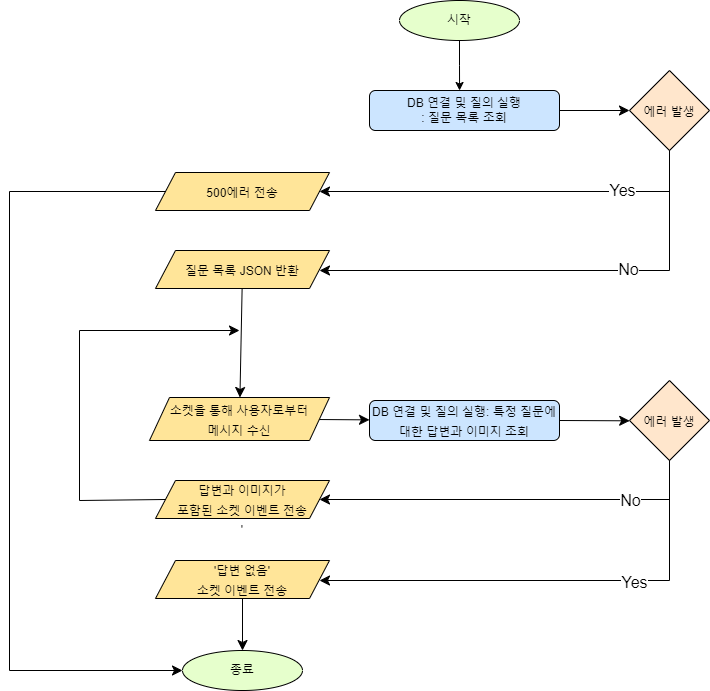

The diagram above was exported from draw.io. Its source (the exported page's mxGraphModel, read from the mxfile embedded in the PNG):
<mxGraphModel dx="1834" dy="808" grid="1" gridSize="10" guides="1" tooltips="1" connect="1" arrows="1" fold="1" page="0" pageScale="1" pageWidth="827" pageHeight="1169" math="0" shadow="0">
  <root>
    <mxCell id="0" />
    <mxCell id="1" parent="0" />
    <mxCell id="fyDW19nwUTC-8_1uZ7OI-2" value="" style="edgeStyle=orthogonalEdgeStyle;rounded=0;orthogonalLoop=1;jettySize=auto;html=1;" parent="1" source="fyDW19nwUTC-8_1uZ7OI-3" edge="1">
      <mxGeometry relative="1" as="geometry">
        <mxPoint x="360.0666666666666" y="130" as="targetPoint" />
      </mxGeometry>
    </mxCell>
    <mxCell id="fyDW19nwUTC-8_1uZ7OI-3" value="시작" style="ellipse;whiteSpace=wrap;html=1;fillColor=#E6FFCC;" parent="1" vertex="1">
      <mxGeometry x="300" y="40" width="120" height="40" as="geometry" />
    </mxCell>
    <mxCell id="fyDW19nwUTC-8_1uZ7OI-37" value="" style="edgeStyle=none;curved=1;rounded=0;orthogonalLoop=1;jettySize=auto;html=1;fontSize=12;startSize=8;endSize=8;" parent="1" source="fyDW19nwUTC-8_1uZ7OI-6" edge="1">
      <mxGeometry relative="1" as="geometry">
        <mxPoint x="530" y="150" as="targetPoint" />
      </mxGeometry>
    </mxCell>
    <mxCell id="fyDW19nwUTC-8_1uZ7OI-6" value="DB 연결 및 질의 실행&lt;br&gt;: 질문 목록 조회" style="rounded=1;whiteSpace=wrap;html=1;fillColor=#CCE5FF;" parent="1" vertex="1">
      <mxGeometry x="270" y="130" width="190" height="40" as="geometry" />
    </mxCell>
    <mxCell id="fyDW19nwUTC-8_1uZ7OI-38" value="&lt;font style=&quot;font-size: 12px;&quot;&gt;500에러 전송&lt;/font&gt;" style="shape=parallelogram;perimeter=parallelogramPerimeter;whiteSpace=wrap;html=1;fixedSize=1;fontSize=16;fillColor=#FFE599;" parent="1" vertex="1">
      <mxGeometry x="56" y="212" width="174" height="38" as="geometry" />
    </mxCell>
    <mxCell id="XHTqIwS-ioAeuANvMX21-2" value="&lt;font style=&quot;font-size: 12px;&quot;&gt;에러 발생&lt;/font&gt;" style="rhombus;whiteSpace=wrap;html=1;fontSize=16;fillColor=#FFE6CC;" parent="1" vertex="1">
      <mxGeometry x="530" y="110" width="80" height="80" as="geometry" />
    </mxCell>
    <mxCell id="XHTqIwS-ioAeuANvMX21-5" value="" style="edgeStyle=elbowEdgeStyle;elbow=horizontal;endArrow=classic;html=1;curved=0;rounded=0;endSize=8;startSize=8;fontSize=12;exitX=0.5;exitY=1;exitDx=0;exitDy=0;entryX=1;entryY=0.5;entryDx=0;entryDy=0;" parent="1" source="XHTqIwS-ioAeuANvMX21-2" target="fyDW19nwUTC-8_1uZ7OI-38" edge="1">
      <mxGeometry width="50" height="50" relative="1" as="geometry">
        <mxPoint x="260" y="220" as="sourcePoint" />
        <mxPoint x="140" y="210" as="targetPoint" />
        <Array as="points">
          <mxPoint x="570" y="220" />
        </Array>
      </mxGeometry>
    </mxCell>
    <mxCell id="XHTqIwS-ioAeuANvMX21-7" value="Yes" style="edgeLabel;html=1;align=center;verticalAlign=middle;resizable=0;points=[];fontSize=16;" parent="XHTqIwS-ioAeuANvMX21-5" vertex="1" connectable="0">
      <mxGeometry x="-0.6487" y="-1" relative="1" as="geometry">
        <mxPoint x="-20" y="-1" as="offset" />
      </mxGeometry>
    </mxCell>
    <mxCell id="XHTqIwS-ioAeuANvMX21-11" value="" style="edgeStyle=elbowEdgeStyle;elbow=vertical;endArrow=classic;html=1;curved=0;rounded=0;endSize=8;startSize=8;fontSize=12;" parent="1" edge="1">
      <mxGeometry width="50" height="50" relative="1" as="geometry">
        <mxPoint x="570" y="190" as="sourcePoint" />
        <mxPoint x="220" y="310" as="targetPoint" />
        <Array as="points">
          <mxPoint x="421.66" y="310" />
        </Array>
      </mxGeometry>
    </mxCell>
    <mxCell id="XHTqIwS-ioAeuANvMX21-12" value="No" style="edgeLabel;html=1;align=center;verticalAlign=middle;resizable=0;points=[];fontSize=16;" parent="XHTqIwS-ioAeuANvMX21-11" vertex="1" connectable="0">
      <mxGeometry x="-0.3104" y="-2" relative="1" as="geometry">
        <mxPoint as="offset" />
      </mxGeometry>
    </mxCell>
    <mxCell id="XHTqIwS-ioAeuANvMX21-15" value="" style="edgeStyle=none;curved=1;rounded=0;orthogonalLoop=1;jettySize=auto;html=1;fontSize=12;startSize=8;endSize=8;" parent="1" source="XHTqIwS-ioAeuANvMX21-13" target="XHTqIwS-ioAeuANvMX21-14" edge="1">
      <mxGeometry relative="1" as="geometry" />
    </mxCell>
    <mxCell id="XHTqIwS-ioAeuANvMX21-13" value="&lt;font style=&quot;font-size: 12px;&quot;&gt;질문 목록 JSON 반환&lt;/font&gt;" style="shape=parallelogram;perimeter=parallelogramPerimeter;whiteSpace=wrap;html=1;fixedSize=1;fontSize=16;fillColor=#FFE599;" parent="1" vertex="1">
      <mxGeometry x="56" y="290" width="174" height="38" as="geometry" />
    </mxCell>
    <mxCell id="XHTqIwS-ioAeuANvMX21-17" value="" style="edgeStyle=none;curved=1;rounded=0;orthogonalLoop=1;jettySize=auto;html=1;fontSize=12;startSize=8;endSize=8;" parent="1" source="XHTqIwS-ioAeuANvMX21-14" target="XHTqIwS-ioAeuANvMX21-16" edge="1">
      <mxGeometry relative="1" as="geometry" />
    </mxCell>
    <mxCell id="XHTqIwS-ioAeuANvMX21-14" value="&lt;font style=&quot;font-size: 12px;&quot;&gt;소켓을 통해 사용자로부터&lt;br&gt;메시지 수신&lt;br&gt;&lt;/font&gt;" style="shape=parallelogram;perimeter=parallelogramPerimeter;whiteSpace=wrap;html=1;fixedSize=1;fontSize=16;fillColor=#FFE599;" parent="1" vertex="1">
      <mxGeometry x="50" y="437" width="180" height="43" as="geometry" />
    </mxCell>
    <mxCell id="XHTqIwS-ioAeuANvMX21-21" style="edgeStyle=none;curved=1;rounded=0;orthogonalLoop=1;jettySize=auto;html=1;exitX=1;exitY=0.5;exitDx=0;exitDy=0;fontSize=12;startSize=8;endSize=8;" parent="1" source="XHTqIwS-ioAeuANvMX21-16" edge="1">
      <mxGeometry relative="1" as="geometry">
        <mxPoint x="530.1809954751131" y="460.31900452488685" as="targetPoint" />
      </mxGeometry>
    </mxCell>
    <mxCell id="XHTqIwS-ioAeuANvMX21-16" value="&lt;font style=&quot;font-size: 12px;&quot;&gt;DB 연결 및 질의 실행: 특정 질문에 대한 답변과 이미지 조회&lt;/font&gt;" style="rounded=1;whiteSpace=wrap;html=1;fontSize=16;fillColor=#CCE5FF;" parent="1" vertex="1">
      <mxGeometry x="270" y="440" width="190" height="40" as="geometry" />
    </mxCell>
    <mxCell id="XHTqIwS-ioAeuANvMX21-22" value="&lt;font style=&quot;font-size: 12px;&quot;&gt;에러 발생&lt;/font&gt;" style="rhombus;whiteSpace=wrap;html=1;fontSize=16;fillColor=#FFE6CC;" parent="1" vertex="1">
      <mxGeometry x="530" y="420" width="80" height="80" as="geometry" />
    </mxCell>
    <mxCell id="XHTqIwS-ioAeuANvMX21-23" value="" style="edgeStyle=elbowEdgeStyle;elbow=horizontal;endArrow=classic;html=1;curved=0;rounded=0;endSize=8;startSize=8;fontSize=12;exitX=0.5;exitY=1;exitDx=0;exitDy=0;entryX=1;entryY=0.5;entryDx=0;entryDy=0;" parent="1" source="XHTqIwS-ioAeuANvMX21-22" edge="1">
      <mxGeometry width="50" height="50" relative="1" as="geometry">
        <mxPoint x="260" y="530" as="sourcePoint" />
        <mxPoint x="220" y="539" as="targetPoint" />
        <Array as="points">
          <mxPoint x="570" y="520" />
        </Array>
      </mxGeometry>
    </mxCell>
    <mxCell id="XHTqIwS-ioAeuANvMX21-25" value="" style="edgeStyle=elbowEdgeStyle;elbow=vertical;endArrow=classic;html=1;curved=0;rounded=0;endSize=8;startSize=8;fontSize=12;" parent="1" edge="1">
      <mxGeometry width="50" height="50" relative="1" as="geometry">
        <mxPoint x="570" y="500" as="sourcePoint" />
        <mxPoint x="220" y="620" as="targetPoint" />
        <Array as="points">
          <mxPoint x="421.66" y="620" />
        </Array>
      </mxGeometry>
    </mxCell>
    <mxCell id="XHTqIwS-ioAeuANvMX21-26" value="No" style="edgeLabel;html=1;align=center;verticalAlign=middle;resizable=0;points=[];fontSize=16;" parent="XHTqIwS-ioAeuANvMX21-25" vertex="1" connectable="0">
      <mxGeometry x="-0.3104" y="-2" relative="1" as="geometry">
        <mxPoint x="2" y="-79" as="offset" />
      </mxGeometry>
    </mxCell>
    <mxCell id="XHTqIwS-ioAeuANvMX21-31" style="edgeStyle=none;curved=1;rounded=0;orthogonalLoop=1;jettySize=auto;html=1;exitX=0.5;exitY=1;exitDx=0;exitDy=0;entryX=0.5;entryY=0;entryDx=0;entryDy=0;fontSize=12;startSize=8;endSize=8;" parent="1" source="XHTqIwS-ioAeuANvMX21-27" target="XHTqIwS-ioAeuANvMX21-30" edge="1">
      <mxGeometry relative="1" as="geometry" />
    </mxCell>
    <mxCell id="XHTqIwS-ioAeuANvMX21-27" value="&lt;font style=&quot;font-size: 12px;&quot;&gt;'답변 없음'&lt;br style=&quot;border-color: var(--border-color);&quot;&gt;소켓 이벤트 전송&lt;br&gt;&lt;/font&gt;" style="shape=parallelogram;perimeter=parallelogramPerimeter;whiteSpace=wrap;html=1;fixedSize=1;fontSize=16;fillColor=#FFE599;" parent="1" vertex="1">
      <mxGeometry x="56" y="600" width="174" height="38" as="geometry" />
    </mxCell>
    <mxCell id="XHTqIwS-ioAeuANvMX21-30" value="종료&lt;br&gt;" style="ellipse;whiteSpace=wrap;html=1;fillColor=#E6FFCC;" parent="1" vertex="1">
      <mxGeometry x="83" y="690" width="120" height="40" as="geometry" />
    </mxCell>
    <mxCell id="XHTqIwS-ioAeuANvMX21-33" value="" style="edgeStyle=elbowEdgeStyle;elbow=vertical;endArrow=classic;html=1;curved=0;rounded=0;endSize=8;startSize=8;fontSize=12;exitX=0;exitY=0.5;exitDx=0;exitDy=0;entryX=0;entryY=0.5;entryDx=0;entryDy=0;" parent="1" source="fyDW19nwUTC-8_1uZ7OI-38" target="XHTqIwS-ioAeuANvMX21-30" edge="1">
      <mxGeometry width="50" height="50" relative="1" as="geometry">
        <mxPoint x="160" y="460" as="sourcePoint" />
        <mxPoint x="210" y="410" as="targetPoint" />
        <Array as="points">
          <mxPoint x="-90" y="470" />
        </Array>
      </mxGeometry>
    </mxCell>
    <mxCell id="kysADuFaYfYSvAayq8o1-2" value="&lt;br style=&quot;border-color: var(--border-color); font-size: 12px;&quot;&gt;&lt;span style=&quot;font-size: 12px;&quot;&gt;답변과 이미지가&lt;br&gt;포함된 소켓 이벤트 전송&lt;/span&gt;&lt;br style=&quot;border-color: var(--border-color); font-size: 12px;&quot;&gt;&lt;span style=&quot;font-size: 12px;&quot;&gt;'&lt;/span&gt;" style="shape=parallelogram;perimeter=parallelogramPerimeter;whiteSpace=wrap;html=1;fixedSize=1;fontSize=16;fillColor=#FFE599;" vertex="1" parent="1">
      <mxGeometry x="56" y="520" width="174" height="38" as="geometry" />
    </mxCell>
    <mxCell id="kysADuFaYfYSvAayq8o1-3" value="Yes" style="edgeLabel;html=1;align=center;verticalAlign=middle;resizable=0;points=[];fontSize=16;" vertex="1" connectable="0" parent="1">
      <mxGeometry x="530" y="600" as="geometry">
        <mxPoint x="4" y="21" as="offset" />
      </mxGeometry>
    </mxCell>
    <mxCell id="kysADuFaYfYSvAayq8o1-5" value="" style="endArrow=none;html=1;rounded=0;fontSize=12;startSize=8;endSize=8;curved=1;exitX=0;exitY=0.5;exitDx=0;exitDy=0;" edge="1" parent="1" source="kysADuFaYfYSvAayq8o1-2">
      <mxGeometry width="50" height="50" relative="1" as="geometry">
        <mxPoint x="520" y="450" as="sourcePoint" />
        <mxPoint x="-20" y="540" as="targetPoint" />
      </mxGeometry>
    </mxCell>
    <mxCell id="kysADuFaYfYSvAayq8o1-6" value="" style="endArrow=none;html=1;rounded=0;fontSize=12;startSize=8;endSize=8;curved=1;" edge="1" parent="1">
      <mxGeometry width="50" height="50" relative="1" as="geometry">
        <mxPoint x="-20" y="370" as="sourcePoint" />
        <mxPoint x="-20" y="540" as="targetPoint" />
      </mxGeometry>
    </mxCell>
    <mxCell id="kysADuFaYfYSvAayq8o1-8" value="" style="endArrow=classic;html=1;rounded=0;fontSize=12;startSize=8;endSize=8;curved=1;" edge="1" parent="1">
      <mxGeometry width="50" height="50" relative="1" as="geometry">
        <mxPoint x="-20" y="370" as="sourcePoint" />
        <mxPoint x="140" y="370" as="targetPoint" />
      </mxGeometry>
    </mxCell>
  </root>
</mxGraphModel>